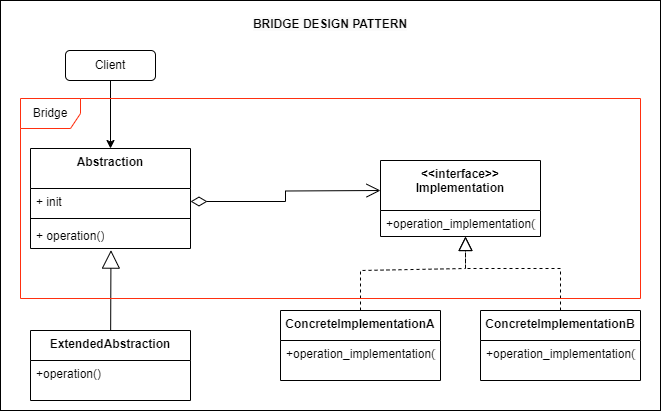

The diagram above was exported from draw.io. Its source (the exported page's mxGraphModel, read from the mxfile embedded in the PNG):
<mxGraphModel dx="1050" dy="1703" grid="1" gridSize="10" guides="1" tooltips="1" connect="1" arrows="1" fold="1" page="1" pageScale="1" pageWidth="827" pageHeight="1169" math="0" shadow="0">
  <root>
    <mxCell id="0" />
    <mxCell id="1" parent="0" />
    <mxCell id="5bqp8lf2-d20myRvLmzt-13" value="" style="rounded=0;whiteSpace=wrap;html=1;" parent="1" vertex="1">
      <mxGeometry x="170" y="-50" width="660" height="410" as="geometry" />
    </mxCell>
    <mxCell id="c_z-gWc5TZFEUb1bUnOv-1" value="&amp;lt;&amp;lt;interface&amp;gt;&amp;gt;&lt;br&gt;Implementation" style="swimlane;fontStyle=1;align=center;verticalAlign=top;childLayout=stackLayout;horizontal=1;startSize=50;horizontalStack=0;resizeParent=1;resizeParentMax=0;resizeLast=0;collapsible=1;marginBottom=0;whiteSpace=wrap;html=1;" parent="1" vertex="1">
      <mxGeometry x="550" y="110" width="160" height="76" as="geometry" />
    </mxCell>
    <mxCell id="c_z-gWc5TZFEUb1bUnOv-2" value="+operation_implementation()" style="text;strokeColor=none;fillColor=none;align=left;verticalAlign=top;spacingLeft=4;spacingRight=4;overflow=hidden;rotatable=0;points=[[0,0.5],[1,0.5]];portConstraint=eastwest;whiteSpace=wrap;html=1;" parent="c_z-gWc5TZFEUb1bUnOv-1" vertex="1">
      <mxGeometry y="50" width="160" height="26" as="geometry" />
    </mxCell>
    <mxCell id="V_9WBg2Enh3OZsS5V2OS-1" value="ConcreteImplementationA" style="swimlane;fontStyle=1;align=center;verticalAlign=top;childLayout=stackLayout;horizontal=1;startSize=30;horizontalStack=0;resizeParent=1;resizeParentMax=0;resizeLast=0;collapsible=1;marginBottom=0;whiteSpace=wrap;html=1;" parent="1" vertex="1">
      <mxGeometry x="450" y="260" width="160" height="70" as="geometry" />
    </mxCell>
    <mxCell id="V_9WBg2Enh3OZsS5V2OS-2" value="+operation_implementation()" style="text;strokeColor=none;fillColor=none;align=left;verticalAlign=top;spacingLeft=4;spacingRight=4;overflow=hidden;rotatable=0;points=[[0,0.5],[1,0.5]];portConstraint=eastwest;whiteSpace=wrap;html=1;" parent="V_9WBg2Enh3OZsS5V2OS-1" vertex="1">
      <mxGeometry y="30" width="160" height="40" as="geometry" />
    </mxCell>
    <mxCell id="V_9WBg2Enh3OZsS5V2OS-3" value="ConcreteImplementationB" style="swimlane;fontStyle=1;align=center;verticalAlign=top;childLayout=stackLayout;horizontal=1;startSize=30;horizontalStack=0;resizeParent=1;resizeParentMax=0;resizeLast=0;collapsible=1;marginBottom=0;whiteSpace=wrap;html=1;" parent="1" vertex="1">
      <mxGeometry x="650" y="260" width="160" height="70" as="geometry" />
    </mxCell>
    <mxCell id="V_9WBg2Enh3OZsS5V2OS-4" value="+operation_implementation()" style="text;strokeColor=none;fillColor=none;align=left;verticalAlign=top;spacingLeft=4;spacingRight=4;overflow=hidden;rotatable=0;points=[[0,0.5],[1,0.5]];portConstraint=eastwest;whiteSpace=wrap;html=1;" parent="V_9WBg2Enh3OZsS5V2OS-3" vertex="1">
      <mxGeometry y="30" width="160" height="40" as="geometry" />
    </mxCell>
    <mxCell id="KI7aKkBOkie9RvL-sS-r-1" value="" style="endArrow=block;dashed=1;endFill=0;endSize=12;html=1;rounded=0;exitX=0.5;exitY=0;exitDx=0;exitDy=0;" parent="1" source="V_9WBg2Enh3OZsS5V2OS-1" edge="1">
      <mxGeometry width="160" relative="1" as="geometry">
        <mxPoint x="505" y="258" as="sourcePoint" />
        <mxPoint x="635" y="186" as="targetPoint" />
        <Array as="points">
          <mxPoint x="530" y="220" />
          <mxPoint x="635" y="218" />
        </Array>
      </mxGeometry>
    </mxCell>
    <mxCell id="KI7aKkBOkie9RvL-sS-r-2" value="" style="endArrow=block;dashed=1;endFill=0;endSize=12;html=1;rounded=0;exitX=0.5;exitY=0;exitDx=0;exitDy=0;" parent="1" source="V_9WBg2Enh3OZsS5V2OS-3" edge="1">
      <mxGeometry width="160" relative="1" as="geometry">
        <mxPoint x="755" y="258" as="sourcePoint" />
        <mxPoint x="635" y="186" as="targetPoint" />
        <Array as="points">
          <mxPoint x="730" y="218" />
          <mxPoint x="635" y="218" />
        </Array>
      </mxGeometry>
    </mxCell>
    <mxCell id="5bqp8lf2-d20myRvLmzt-1" value="Abstraction" style="swimlane;fontStyle=1;align=center;verticalAlign=top;childLayout=stackLayout;horizontal=1;startSize=40;horizontalStack=0;resizeParent=1;resizeParentMax=0;resizeLast=0;collapsible=1;marginBottom=0;whiteSpace=wrap;html=1;" parent="1" vertex="1">
      <mxGeometry x="200" y="98" width="160" height="100" as="geometry" />
    </mxCell>
    <mxCell id="5bqp8lf2-d20myRvLmzt-2" value="+ init" style="text;strokeColor=none;fillColor=none;align=left;verticalAlign=top;spacingLeft=4;spacingRight=4;overflow=hidden;rotatable=0;points=[[0,0.5],[1,0.5]];portConstraint=eastwest;whiteSpace=wrap;html=1;" parent="5bqp8lf2-d20myRvLmzt-1" vertex="1">
      <mxGeometry y="40" width="160" height="26" as="geometry" />
    </mxCell>
    <mxCell id="5bqp8lf2-d20myRvLmzt-3" value="" style="line;strokeWidth=1;fillColor=none;align=left;verticalAlign=middle;spacingTop=-1;spacingLeft=3;spacingRight=3;rotatable=0;labelPosition=right;points=[];portConstraint=eastwest;strokeColor=inherit;" parent="5bqp8lf2-d20myRvLmzt-1" vertex="1">
      <mxGeometry y="66" width="160" height="8" as="geometry" />
    </mxCell>
    <mxCell id="5bqp8lf2-d20myRvLmzt-4" value="+&amp;nbsp;operation()" style="text;strokeColor=none;fillColor=none;align=left;verticalAlign=top;spacingLeft=4;spacingRight=4;overflow=hidden;rotatable=0;points=[[0,0.5],[1,0.5]];portConstraint=eastwest;whiteSpace=wrap;html=1;" parent="5bqp8lf2-d20myRvLmzt-1" vertex="1">
      <mxGeometry y="74" width="160" height="26" as="geometry" />
    </mxCell>
    <mxCell id="5bqp8lf2-d20myRvLmzt-5" value="" style="endArrow=open;html=1;endSize=12;startArrow=diamondThin;startSize=14;startFill=0;edgeStyle=orthogonalEdgeStyle;align=left;verticalAlign=bottom;rounded=0;entryX=0;entryY=0.5;entryDx=0;entryDy=0;" parent="1" source="5bqp8lf2-d20myRvLmzt-2" edge="1">
      <mxGeometry x="-1" y="3" relative="1" as="geometry">
        <mxPoint x="350" y="143" as="sourcePoint" />
        <mxPoint x="550" y="140" as="targetPoint" />
      </mxGeometry>
    </mxCell>
    <mxCell id="5bqp8lf2-d20myRvLmzt-7" value="ExtendedAbstraction" style="swimlane;fontStyle=1;align=center;verticalAlign=top;childLayout=stackLayout;horizontal=1;startSize=30;horizontalStack=0;resizeParent=1;resizeParentMax=0;resizeLast=0;collapsible=1;marginBottom=0;whiteSpace=wrap;html=1;" parent="1" vertex="1">
      <mxGeometry x="200" y="280" width="160" height="70" as="geometry" />
    </mxCell>
    <mxCell id="5bqp8lf2-d20myRvLmzt-8" value="+operation()" style="text;strokeColor=none;fillColor=none;align=left;verticalAlign=top;spacingLeft=4;spacingRight=4;overflow=hidden;rotatable=0;points=[[0,0.5],[1,0.5]];portConstraint=eastwest;whiteSpace=wrap;html=1;" parent="5bqp8lf2-d20myRvLmzt-7" vertex="1">
      <mxGeometry y="30" width="160" height="40" as="geometry" />
    </mxCell>
    <mxCell id="5bqp8lf2-d20myRvLmzt-9" value="" style="endArrow=block;endSize=16;endFill=0;html=1;rounded=0;entryX=0.503;entryY=1.062;entryDx=0;entryDy=0;entryPerimeter=0;" parent="1" source="5bqp8lf2-d20myRvLmzt-7" target="5bqp8lf2-d20myRvLmzt-4" edge="1">
      <mxGeometry width="160" relative="1" as="geometry">
        <mxPoint x="110" y="450" as="sourcePoint" />
        <mxPoint x="270" y="450" as="targetPoint" />
      </mxGeometry>
    </mxCell>
    <mxCell id="5bqp8lf2-d20myRvLmzt-11" value="" style="edgeStyle=orthogonalEdgeStyle;rounded=0;orthogonalLoop=1;jettySize=auto;html=1;entryX=0.5;entryY=0;entryDx=0;entryDy=0;" parent="1" source="5bqp8lf2-d20myRvLmzt-10" target="5bqp8lf2-d20myRvLmzt-1" edge="1">
      <mxGeometry relative="1" as="geometry" />
    </mxCell>
    <mxCell id="5bqp8lf2-d20myRvLmzt-10" value="Client" style="rounded=1;whiteSpace=wrap;html=1;" parent="1" vertex="1">
      <mxGeometry x="235" width="90" height="30" as="geometry" />
    </mxCell>
    <mxCell id="thm0i8OEbY1gfq0uyI92-1" value="&lt;b style=&quot;border-color: var(--border-color); color: rgb(0, 0, 0); font-family: Helvetica; font-size: 12px; font-style: normal; font-variant-ligatures: normal; font-variant-caps: normal; letter-spacing: normal; orphans: 2; text-indent: 0px; text-transform: none; widows: 2; word-spacing: 0px; -webkit-text-stroke-width: 0px; background-color: rgb(251, 251, 251); text-decoration-thickness: initial; text-decoration-style: initial; text-decoration-color: initial;&quot;&gt;BRIDGE DESIGN PATTERN&lt;/b&gt;" style="text;whiteSpace=wrap;html=1;align=center;" parent="1" vertex="1">
      <mxGeometry x="365" y="-40" width="270" height="40" as="geometry" />
    </mxCell>
    <mxCell id="oLd5D4mVaFD2ztjPAxwl-1" value="Bridge" style="shape=umlFrame;whiteSpace=wrap;html=1;pointerEvents=0;strokeColor=#FF2F0F;" vertex="1" parent="1">
      <mxGeometry x="190" y="48" width="620" height="200" as="geometry" />
    </mxCell>
  </root>
</mxGraphModel>